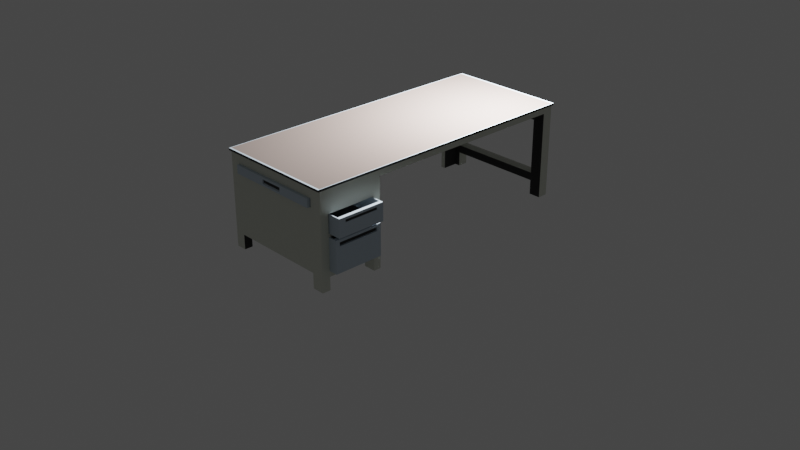 # Source: OfficeDeskTypeA.blend  (saved by Blender 2.80.75; exported with 4.5.12 LTS)
import bpy
from mathutils import Matrix  # noqa: F401  (used for matrix-valued properties, if any)

bpy.ops.wm.read_factory_settings(use_empty=True)
scene = bpy.context.scene
scene.name = 'Scene'

# ---- collections
col_collection = bpy.data.collections.new('Collection'); scene.collection.children.link(col_collection)
col_deaktypea = bpy.data.collections.new('DeakTypeA'); scene.collection.children.link(col_deaktypea)

# ---- materials (node trees are filled in below, after node groups)
mat_desktypeamat_drawer = bpy.data.materials.new('DeskTypeAMat.Drawer')
mat_desktypeamat_drawer.use_transparent_shadow = False
mat_desktypea_blackvelvet = bpy.data.materials.new('DeskTypeA.BlackVelvet')
mat_desktypea_blackvelvet.alpha_threshold = 0.0
mat_desktypea_blackvelvet.use_transparent_shadow = False
mat_desktypea_blackvelvet.line_color = (0.0, 0.0, 0.0, 1.0)
mat_desktypeamat = bpy.data.materials.new('DeskTypeAMat')
mat_desktypeamat.use_transparent_shadow = False
mat_desktypea_top = bpy.data.materials.new('DeskTypeA.Top')
mat_desktypea_top.use_transparent_shadow = False

# ---- material node trees
mat_desktypeamat_drawer.use_nodes = True; mat_desktypeamat_drawer.node_tree.nodes.clear()
_N = mat_desktypeamat_drawer.node_tree.nodes; _L = mat_desktypeamat_drawer.node_tree.links
n0 = _N.new('ShaderNodeOutputMaterial'); n0.name = 'Material Output'; n0.location = (300, 300)
n1 = _N.new('ShaderNodeBsdfPrincipled'); n1.name = 'Principled BSDF'; n1.location = (10, 300)
n1.distribution = 'GGX'
n1.subsurface_method = 'BURLEY'
n1.inputs[0].default_value = (0.5342, 0.6288, 0.7106, 1.0)
n1.inputs[3].default_value = 1.45
n1.inputs[27].default_value = (0.0, 0.0, 0.0, 1.0)
n1.inputs[28].default_value = 1.0
_L.new(n1.outputs[0], n0.inputs[0])
n0.is_active_output = True
mat_desktypea_blackvelvet.use_nodes = True; mat_desktypea_blackvelvet.node_tree.nodes.clear()
_N = mat_desktypea_blackvelvet.node_tree.nodes; _L = mat_desktypea_blackvelvet.node_tree.links
n0 = _N.new('ShaderNodeOutputMaterial'); n0.name = 'Material Output'; n0.location = (300, 300)
n1 = _N.new('ShaderNodeBsdfPrincipled'); n1.name = 'Principled BSDF'; n1.location = (10, 300)
n1.distribution = 'GGX'
n1.subsurface_method = 'BURLEY'
n1.inputs[0].default_value = (0.02365, 0.02365, 0.02365, 1.0)
n1.inputs[2].default_value = 1.0
n1.inputs[3].default_value = 1.45
n1.inputs[13].default_value = 1.0
n1.inputs[20].default_value = 0.0
n1.inputs[27].default_value = (0.0, 0.0, 0.0, 1.0)
n1.inputs[28].default_value = 1.0
_L.new(n1.outputs[0], n0.inputs[0])
n0.is_active_output = True
mat_desktypeamat.use_nodes = True; mat_desktypeamat.node_tree.nodes.clear()
_N = mat_desktypeamat.node_tree.nodes; _L = mat_desktypeamat.node_tree.links
n0 = _N.new('ShaderNodeOutputMaterial'); n0.name = 'Material Output'; n0.location = (300, 300)
n1 = _N.new('ShaderNodeBsdfPrincipled'); n1.name = 'Principled BSDF'; n1.location = (10, 300)
n1.distribution = 'GGX'
n1.subsurface_method = 'BURLEY'
n1.inputs[0].default_value = (0.6873, 0.7106, 0.6256, 1.0)
n1.inputs[3].default_value = 1.45
n1.inputs[27].default_value = (0.0, 0.0, 0.0, 1.0)
n1.inputs[28].default_value = 1.0
_L.new(n1.outputs[0], n0.inputs[0])
n0.is_active_output = True
mat_desktypea_top.use_nodes = True; mat_desktypea_top.node_tree.nodes.clear()
_N = mat_desktypea_top.node_tree.nodes; _L = mat_desktypea_top.node_tree.links
n0 = _N.new('ShaderNodeOutputMaterial'); n0.name = 'Material Output'; n0.location = (300, 300)
n1 = _N.new('ShaderNodeBsdfPrincipled'); n1.name = 'Principled BSDF'; n1.location = (10, 300)
n1.distribution = 'GGX'
n1.subsurface_method = 'BURLEY'
n1.inputs[0].default_value = (0.3931, 0.3211, 0.2918, 1.0)
n1.inputs[1].default_value = 0.2768
n1.inputs[2].default_value = 0.1339
n1.inputs[3].default_value = 1.45
n1.inputs[27].default_value = (0.0, 0.0, 0.0, 1.0)
n1.inputs[28].default_value = 1.0
_L.new(n1.outputs[0], n0.inputs[0])
n0.is_active_output = True

# ---- world
world_world = bpy.data.worlds.new('World'); scene.world = world_world
world_world.use_nodes = True; world_world.node_tree.nodes.clear()
_N = world_world.node_tree.nodes; _L = world_world.node_tree.links
n0 = _N.new('ShaderNodeOutputWorld'); n0.name = 'World Output'; n0.location = (300, 300)
n1 = _N.new('ShaderNodeBackground'); n1.name = 'Background'; n1.location = (10, 300)
n1.inputs[0].default_value = (0.05088, 0.05088, 0.05088, 1.0)
_L.new(n1.outputs[0], n0.inputs[0])
n0.is_active_output = True
world_world.color = (0.05088, 0.05088, 0.05088)
world_world.use_sun_shadow = False
world_world.sun_shadow_jitter_overblur = 0.0

# ---- cameras
cam_camera = bpy.data.cameras.new('Camera')
cam_camera.clip_end = 100.0
cam_camera.ortho_scale = 7.314

# ---- lights
light_light = bpy.data.lights.new('Light', 'POINT')
light_light.transmission_factor = 0.0
light_light.energy = 1000.0
light_light.shadow_soft_size = 0.1
light_light.shadow_maximum_resolution = 0.006
light_light.use_absolute_resolution = True

# ---- meshes
me_cube_004 = bpy.data.meshes.new('Cube.004')
me_cube_004.from_pydata([(-0.464, -0.4769, -0.5), (-0.4871, -0.5, 0.5), (-0.464, 0.4769, -0.5), (-0.4871, 0.5, 0.5), (0.185, -0.4769, -0.5), (0.2081, -0.3582, -0.2186), (0.185, 0.4769, -0.5), (0.2081, 0.3582, -0.2186), (-0.4871, 0.5, -0.5), (-0.4871, -0.5, -0.5), (0.2081, 0.3582, -0.3582), (0.2081, -0.3582, -0.3582), (-0.464, 0.4769, 0.365), (-0.464, -0.4769, 0.365), (0.185, 0.4769, 0.365), (0.185, -0.4769, 0.365), (0.2081, 0.5, 0.5), (0.2081, 0.5, -0.5), (0.2081, -0.5, -0.5), (0.2081, -0.5, 0.5), (0.2033, 0.3582, -0.2186), (0.2033, 0.3582, -0.3582), (0.2033, -0.3582, -0.3582), (0.2033, -0.3582, -0.2186)], [], [(9, 1, 3, 8), (8, 3, 16, 17), (7, 5, 23, 20), (18, 19, 1, 9), (6, 4, 15, 14), (16, 3, 1, 19), (2, 0, 9, 8), (6, 2, 8, 17), (4, 6, 17, 18), (0, 4, 18, 9), (12, 14, 15, 13), (0, 2, 12, 13), (4, 0, 13, 15), (2, 6, 14, 12), (7, 10, 17, 16), (10, 11, 18, 17), (5, 7, 16, 19), (11, 5, 19, 18), (21, 20, 23, 22), (10, 7, 20, 21), (5, 11, 22, 23), (11, 10, 21, 22)])
me_cube_004.polygons.foreach_set('material_index', [0, 0, 0, 0, 0, 0, 0, 0, 0, 0, 1, 0, 0, 0, 0, 0, 0, 0, 1, 0, 0, 0])
_uv = me_cube_004.uv_layers.new(name='UVMap')
_uv.uv.foreach_set('vector', [0.375, 0.0, 0.625, 0.0, 0.625, 0.25, 0.375, 0.25, 0.375, 0.25, 0.625, 0.25, 0.625, 0.5, 0.375, 0.5, 0.5896, 0.5354, 0.5896, 0.7146, 0.5896, 0.7146, 0.5896, 0.5354, 0.375, 0.75, 0.625, 0.75, 0.625, 1.0, 0.375, 1.0, 0.3667, 0.5058, 0.3667, 0.7442, 0.3667, 0.7442, 0.3667, 0.5058, 0.625, 0.5, 0.875, 0.5, 0.875, 0.75, 0.625, 0.75, 0.1333, 0.5058, 0.1333, 0.7442, 0.125, 0.75, 0.125, 0.5, 0.3667, 0.5058, 0.1333, 0.5058, 0.125, 0.5, 0.375, 0.5, 0.3667, 0.7442, 0.3667, 0.5058, 0.375, 0.5, 0.375, 0.75, 0.1333, 0.7442, 0.3667, 0.7442, 0.375, 0.75, 0.125, 0.75, 0.1333, 0.5058, 0.3667, 0.5058, 0.3667, 0.7442, 0.1333, 0.7442, 0.1333, 0.7442, 0.1333, 0.5058, 0.1333, 0.5058, 0.1333, 0.7442, 0.3667, 0.7442, 0.1333, 0.7442, 0.1333, 0.7442, 0.3667, 0.7442, 0.1333, 0.5058, 0.3667, 0.5058, 0.3667, 0.5058, 0.1333, 0.5058, 0.5896, 0.5354, 0.4104, 0.5354, 0.375, 0.5, 0.625, 0.5, 0.4104, 0.5354, 0.4104, 0.7146, 0.375, 0.75, 0.375, 0.5, 0.5896, 0.7146, 0.5896, 0.5354, 0.625, 0.5, 0.625, 0.75, 0.4104, 0.7146, 0.5896, 0.7146, 0.625, 0.75, 0.375, 0.75, 0.4104, 0.5354, 0.5896, 0.5354, 0.5896, 0.7146, 0.4104, 0.7146, 0.4104, 0.5354, 0.5896, 0.5354, 0.5896, 0.5354, 0.4104, 0.5354, 0.5896, 0.7146, 0.4104, 0.7146, 0.4104, 0.7146, 0.5896, 0.7146, 0.4104, 0.7146, 0.4104, 0.5354, 0.4104, 0.5354, 0.4104, 0.7146])
me_cube_004.materials.append(mat_desktypeamat_drawer)
me_cube_004.materials.append(mat_desktypea_blackvelvet)
me_cube_004.use_remesh_preserve_volume = False
me_cube_004.use_remesh_preserve_attributes = False
me_cube_004.use_mirror_vertex_groups = False
me_cube_004.update()
me_cube_002 = bpy.data.meshes.new('Cube.002')
me_cube_002.from_pydata([(-0.007571, 0.06257, -0.6463), (-0.2823, 0.09807, 0.5624), (-0.3178, 0.5, -0.9565), (-0.2823, 0.4645, 0.5624), (0.1897, 0.06257, -0.6463), (0.4645, 0.09807, 0.5624), (0.5, 0.5, -0.9565), (0.4645, 0.4645, 0.5624), (-0.007571, 0.06257, 0.1775), (-0.3178, 0.5, 0.5624), (0.5, 0.5, 0.5624), (0.1897, 0.06257, 0.1775), (-0.2823, 0.09807, -0.5751), (-0.2823, 0.4645, -0.5751), (0.4645, 0.4645, -0.5751), (0.4645, 0.09807, -0.5751), (-0.3178, 0.06257, -0.9565), (-0.3178, 0.06257, 0.5624), (0.5, 0.06257, 0.5624), (0.5, 0.06257, -0.9565), (-0.007571, 0.07224, -0.4902), (-0.007571, 0.07224, 0.2522), (0.1897, 0.07224, 0.2522), (0.1897, 0.07224, -0.4902)], [], [(16, 17, 9, 2), (2, 9, 10, 6), (6, 10, 18, 19), (11, 8, 21, 22), (2, 6, 19, 16), (5, 7, 14, 15), (1, 3, 9, 17), (3, 7, 10, 9), (7, 5, 18, 10), (5, 1, 17, 18), (14, 13, 12, 15), (3, 1, 12, 13), (1, 5, 15, 12), (7, 3, 13, 14), (0, 8, 17, 16), (11, 4, 19, 18), (4, 0, 16, 19), (8, 11, 18, 17), (23, 22, 21, 20), (4, 11, 22, 23), (0, 4, 23, 20), (8, 0, 20, 21)])
me_cube_002.polygons.foreach_set('material_index', [0, 0, 0, 1, 0, 0, 0, 0, 0, 0, 1, 0, 0, 0, 0, 0, 0, 0, 1, 0, 0, 0])
_uv = me_cube_002.uv_layers.new(name='UVMap')
_uv.uv.foreach_set('vector', [0.375, 0.0, 0.625, 0.0, 0.625, 0.25, 0.375, 0.25, 0.375, 0.25, 0.625, 0.25, 0.625, 0.5, 0.375, 0.5, 0.375, 0.5, 0.625, 0.5, 0.625, 0.75, 0.375, 0.75, 0.5739, 0.8448, 0.5739, 0.9052, 0.5739, 0.9052, 0.5739, 0.8448, 0.125, 0.5, 0.375, 0.5, 0.375, 0.75, 0.125, 0.75, 0.6359, 0.7297, 0.6359, 0.5203, 0.6359, 0.5203, 0.6359, 0.7297, 0.8641, 0.7297, 0.8641, 0.5203, 0.875, 0.5, 0.875, 0.75, 0.8641, 0.5203, 0.6359, 0.5203, 0.625, 0.5, 0.875, 0.5, 0.6359, 0.5203, 0.6359, 0.7297, 0.625, 0.75, 0.625, 0.5, 0.6359, 0.7297, 0.8641, 0.7297, 0.875, 0.75, 0.625, 0.75, 0.6359, 0.5203, 0.8641, 0.5203, 0.8641, 0.7297, 0.6359, 0.7297, 0.8641, 0.5203, 0.8641, 0.7297, 0.8641, 0.7297, 0.8641, 0.5203, 0.8641, 0.7297, 0.6359, 0.7297, 0.6359, 0.7297, 0.8641, 0.7297, 0.6359, 0.5203, 0.8641, 0.5203, 0.8641, 0.5203, 0.6359, 0.5203, 0.4261, 0.9052, 0.5739, 0.9052, 0.625, 1.0, 0.375, 1.0, 0.5739, 0.8448, 0.4261, 0.8448, 0.375, 0.75, 0.625, 0.75, 0.4261, 0.8448, 0.4261, 0.9052, 0.375, 1.0, 0.375, 0.75, 0.5739, 0.9052, 0.5739, 0.8448, 0.625, 0.75, 0.625, 1.0, 0.4261, 0.8448, 0.5739, 0.8448, 0.5739, 0.9052, 0.4261, 0.9052, 0.4261, 0.8448, 0.5739, 0.8448, 0.5739, 0.8448, 0.4261, 0.8448, 0.4261, 0.9052, 0.4261, 0.8448, 0.4261, 0.8448, 0.4261, 0.9052, 0.5739, 0.9052, 0.4261, 0.9052, 0.4261, 0.9052, 0.5739, 0.9052])
me_cube_002.materials.append(mat_desktypeamat_drawer)
me_cube_002.materials.append(mat_desktypea_blackvelvet)
me_cube_002.use_remesh_preserve_volume = False
me_cube_002.use_remesh_preserve_attributes = False
me_cube_002.use_mirror_vertex_groups = False
me_cube_002.update()
me_cube_001 = bpy.data.meshes.new('Cube.001')
me_cube_001.from_pydata([(-0.4025, -0.4711, 0.2567), (-0.4025, -0.4711, 0.06138), (-0.4025, -0.2991, 0.2567), (-0.4025, -0.2991, 0.06138), (-0.4025, -0.4711, 0.02953), (-0.4025, -0.4711, -0.3047), (-0.4025, -0.2991, 0.02953), (-0.4025, -0.2991, -0.3047), (-0.413, -0.2889, 0.3051), (-0.413, -0.2889, 0.3948), (0.3998, -0.2889, 0.3051), (0.3998, -0.2889, 0.3948), (-0.4594, -0.2733, 0.4358), (-0.4594, 0.4637, 0.4358), (-0.5, -0.5, -0.5), (-0.5, -0.5, 0.5), (-0.5, 0.5, -0.5), (-0.5, 0.5, 0.5), (0.5, -0.5, -0.5), (0.5, -0.5, 0.5), (0.5, 0.5, -0.5), (0.5, 0.5, 0.5), (0.5, -0.2733, 0.4358), (-0.4594, -0.2733, -0.5), (-0.4594, 0.4637, -0.5), (0.5, 0.4637, -0.5), (0.5, 0.4637, 0.4358), (0.5, -0.2733, -0.5), (-0.5, -0.2403, -0.1726), (-0.4594, -0.2403, -0.1726), (-0.5, 0.4076, -0.5), (-0.4594, 0.4076, -0.5), (-0.5, 0.4076, -0.1726), (-0.4594, 0.4076, -0.1726), (-0.5, -0.2403, -0.5), (-0.4594, -0.2403, -0.5), (-0.5, -0.2403, -0.07817), (-0.4594, -0.2403, -0.07817), (-0.5, 0.4076, -0.07817), (-0.4594, 0.4076, -0.07817), (-0.5, -0.2403, 0.3362), (-0.4594, -0.2403, 0.3362), (-0.5, 0.4076, 0.3362), (-0.4594, 0.4076, 0.3362), (0.3998, 0.5, -0.2562), (0.3998, 0.4637, -0.2562), (-0.413, 0.5, -0.2562), (-0.413, 0.4637, -0.2562), (-0.413, 0.5, 0.3362), (-0.413, 0.4637, 0.3362), (0.3998, 0.5, 0.3362), (0.3998, 0.4637, 0.3362), (0.3998, -0.5, -0.342), (0.3998, -0.2733, -0.342), (0.3998, 0.5, -0.342), (0.3998, 0.4637, -0.342), (-0.413, -0.5, -0.342), (-0.413, -0.2733, -0.342), (-0.413, 0.5, -0.342), (-0.413, 0.4637, -0.342), (-0.413, -0.5, -0.5), (-0.413, -0.2733, -0.5), (-0.413, 0.4637, -0.5), (-0.413, 0.5, -0.5), (0.3998, -0.5, -0.5), (0.3998, -0.2733, -0.5), (0.3998, 0.4637, -0.5), (0.3998, 0.5, -0.5), (0.3998, -0.5, 0.3051), (-0.413, -0.5, 0.3051), (-0.413, -0.5, 0.3948), (0.3998, -0.5, 0.3948), (0.5, -0.4711, -0.3635), (-0.5, -0.4711, -0.3635), (0.3998, -0.4711, -0.3635), (-0.413, -0.4711, -0.3635), (0.5, -0.2991, -0.3635), (-0.5, -0.2991, -0.3635), (0.3998, -0.2991, -0.3635), (-0.413, -0.2991, -0.3635), (-0.5, -0.4711, -0.5), (-0.413, -0.4711, -0.5), (-0.5, -0.2991, -0.5), (0.3998, -0.2991, -0.5), (-0.413, -0.2991, -0.5), (0.5, -0.2991, -0.5), (0.5, -0.4711, -0.5), (0.3998, -0.4711, -0.5), (0.5, -0.4711, 0.02953), (0.5, -0.2991, 0.02953), (0.5, -0.4711, -0.3047), (0.5, -0.2991, -0.3047), (0.5, -0.4711, 0.2567), (0.5, -0.2991, 0.2567), (0.5, -0.4711, 0.06138), (0.5, -0.2991, 0.06138), (-0.5, -0.5, 0.5215), (-0.5, 0.5, 0.5215), (0.5, 0.5, 0.5215), (0.5, -0.5, 0.5215), (-0.5068, -0.5068, 0.5), (-0.5068, 0.5068, 0.5), (0.5068, 0.5068, 0.5), (0.5068, -0.5068, 0.5), (-0.5068, -0.5068, 0.5215), (-0.5068, 0.5068, 0.5215), (0.5068, 0.5068, 0.5215), (0.5068, -0.5068, 0.5215)], [], [(0, 1, 3, 2), (2, 3, 95, 93), (2, 93, 92, 0), (4, 5, 7, 6), (6, 7, 91, 89), (6, 89, 88, 4), (8, 10, 11, 9), (10, 68, 71, 11), (8, 69, 68, 10), (11, 71, 70, 9), (14, 15, 40, 36, 38, 16, 30, 32, 28, 34, 82, 77, 73, 80), (16, 17, 48, 46, 44, 20, 67, 54, 58, 63), (20, 21, 19, 94, 92, 93, 22, 26, 25), (18, 19, 71, 68, 69, 15, 14, 60, 56, 52, 64), (16, 63, 62, 24, 31, 30), (98, 99, 107, 106), (26, 13, 24, 47, 49, 51), (24, 13, 43, 39, 37, 23, 35, 29, 33, 31), (22, 12, 13, 26), (23, 12, 22, 27, 65, 53, 57, 61), (33, 32, 30, 31), (29, 28, 32, 33), (34, 35, 23, 61, 84, 82), (28, 29, 35, 34), (38, 39, 43, 42), (16, 38, 42, 40, 15, 17), (36, 37, 39, 38), (41, 40, 42, 43), (37, 36, 40, 41), (23, 37, 41, 43, 13, 12), (44, 45, 51, 50), (47, 46, 48, 49), (20, 44, 50, 48, 17, 21), (51, 45, 47, 24, 62, 59, 55, 66, 25, 26), (46, 47, 45, 44), (50, 51, 49, 48), (64, 87, 86, 18), (54, 55, 59, 58), (53, 52, 56, 57), (52, 53, 65, 83, 78, 74, 87, 64), (55, 54, 67, 66), (66, 67, 20, 25), (58, 59, 62, 63), (57, 56, 60, 81, 75, 79, 84, 61), (69, 8, 9, 70), (15, 69, 70, 71, 19), (76, 78, 83, 85), (79, 77, 82, 84), (73, 75, 81, 80), (74, 72, 86, 87), (85, 83, 65, 27), (77, 79, 75, 73), (78, 76, 72, 74), (80, 81, 60, 14), (22, 89, 91, 90, 18, 86, 72, 76, 85, 27), (91, 7, 5, 90), (90, 5, 4, 88), (22, 93, 95, 94, 19, 18, 90, 88, 89), (95, 3, 1, 94), (94, 1, 0, 92), (98, 97, 96, 99), (15, 19, 103, 100), (17, 15, 100, 101), (97, 98, 106, 105), (101, 100, 104, 105), (100, 103, 107, 104), (102, 101, 105, 106), (103, 102, 106, 107), (96, 97, 105, 104), (21, 17, 101, 102), (99, 96, 104, 107), (19, 21, 102, 103)])
me_cube_001.polygons.foreach_set('material_index', [0, 0, 0, 0, 0, 0, 0, 0, 0, 0, 0, 0, 0, 0, 0, 3, 1, 1, 1, 1, 0, 0, 0, 0, 0, 0, 0, 0, 0, 1, 0, 0, 0, 1, 0, 0, 0, 0, 1, 0, 0, 0, 0, 1, 0, 0, 0, 0, 0, 0, 0, 0, 0, 0, 0, 0, 0, 0, 0, 0, 2, 0, 0, 3, 1, 1, 1, 1, 3, 0, 3, 0])
_uv = me_cube_001.uv_layers.new(name='UVMap')
_uv.uv.foreach_set('vector', [0.375, 0.0, 0.625, 0.0, 0.625, 0.25, 0.375, 0.25, 0.375, 0.25, 0.625, 0.25, 0.625, 0.4264, 0.375, 0.4264, 0.125, 0.5, 0.3014, 0.5, 0.3014, 0.75, 0.125, 0.75, 0.375, 0.0, 0.625, 0.0, 0.625, 0.25, 0.375, 0.25, 0.375, 0.25, 0.625, 0.25, 0.625, 0.4264, 0.375, 0.4264, 0.125, 0.5, 0.3014, 0.5, 0.3014, 0.75, 0.125, 0.75, 0.375, 0.25, 0.375, 0.5, 0.625, 0.5, 0.625, 0.25, 0.375, 0.5, 0.375, 0.6318, 0.625, 0.6318, 0.625, 0.5, 0.125, 0.5, 0.125, 0.6318, 0.375, 0.6318, 0.375, 0.5, 0.625, 0.5, 0.625, 0.6318, 0.875, 0.6318, 0.875, 0.5, 0.375, 0.0, 0.625, 0.0, 0.5841, 0.06493, 0.4805, 0.06493, 0.4805, 0.2269, 0.375, 0.25, 0.375, 0.2269, 0.4569, 0.2269, 0.4569, 0.06493, 0.375, 0.06493, 0.375, 0.05022, 0.4091, 0.05022, 0.4091, 0.007235, 0.375, 0.007235, 0.375, 0.25, 0.625, 0.25, 0.5841, 0.2717, 0.4359, 0.2717, 0.4359, 0.4749, 0.375, 0.5, 0.375, 0.4749, 0.4145, 0.4749, 0.4145, 0.2717, 0.375, 0.2717, 0.375, 0.5, 0.625, 0.5, 0.625, 0.75, 0.5153, 0.7428, 0.5642, 0.7428, 0.5642, 0.6998, 0.6089, 0.6933, 0.6089, 0.5091, 0.375, 0.5091, 0.375, 0.75, 0.625, 0.75, 0.5987, 0.7751, 0.5763, 0.7751, 0.5763, 0.9783, 0.625, 1.0, 0.375, 1.0, 0.375, 0.9783, 0.4145, 0.9783, 0.4145, 0.7751, 0.375, 0.7751, 0.125, 0.5, 0.1467, 0.5, 0.1467, 0.5091, 0.1351, 0.5091, 0.1351, 0.5231, 0.125, 0.5231, 0.625, 0.5, 0.625, 0.75, 0.625, 0.75, 0.625, 0.5, 0.625, 0.4622, 0.625, 0.25, 0.3876, 0.25, 0.4494, 0.2603, 0.5997, 0.2603, 0.5997, 0.44, 0.3876, 0.25, 0.625, 0.25, 0.5997, 0.231, 0.4946, 0.231, 0.4946, 0.0112, 0.3876, 0.0, 0.3876, 0.0112, 0.4706, 0.0112, 0.4706, 0.231, 0.3876, 0.231, 0.6628, 0.75, 0.875, 0.75, 0.875, 0.5, 0.6628, 0.5, 0.3876, 1.0, 0.625, 1.0, 0.625, 0.7878, 0.3876, 0.7878, 0.3876, 0.81, 0.4276, 0.81, 0.4276, 0.9897, 0.3876, 0.9897, 0.625, 0.3134, 0.625, 0.3032, 0.4275, 0.3032, 0.4275, 0.3134, 0.8116, 0.75, 0.8218, 0.75, 0.8218, 0.5, 0.8116, 0.5, 0.125, 0.6851, 0.1351, 0.6851, 0.1351, 0.6933, 0.1467, 0.6933, 0.1467, 0.6998, 0.125, 0.6998, 0.625, 0.9468, 0.625, 0.9366, 0.4275, 0.9366, 0.4275, 0.9468, 0.375, 0.3032, 0.375, 0.3134, 0.625, 0.3134, 0.625, 0.3032, 0.375, 0.25, 0.4805, 0.2269, 0.5841, 0.2269, 0.5841, 0.06493, 0.625, 0.0, 0.625, 0.25, 0.1782, 0.75, 0.1884, 0.75, 0.1884, 0.5, 0.1782, 0.5, 0.8116, 0.75, 0.8218, 0.75, 0.8218, 0.5, 0.8116, 0.5, 0.375, 0.9366, 0.375, 0.9468, 0.625, 0.9468, 0.625, 0.9366, 0.3876, 0.0, 0.4946, 0.0112, 0.5997, 0.0112, 0.5997, 0.231, 0.625, 0.25, 0.625, 0.0, 0.375, 0.5376, 0.375, 0.5516, 0.625, 0.5516, 0.625, 0.5376, 0.375, 0.1984, 0.375, 0.2124, 0.625, 0.2124, 0.625, 0.1984, 0.375, 0.5, 0.4359, 0.4749, 0.5841, 0.4749, 0.5841, 0.2717, 0.625, 0.25, 0.625, 0.5, 0.5997, 0.44, 0.4494, 0.44, 0.4494, 0.2603, 0.3876, 0.25, 0.3876, 0.2603, 0.4276, 0.2603, 0.4276, 0.44, 0.3876, 0.44, 0.3876, 0.4622, 0.625, 0.4622, 0.125, 0.5376, 0.125, 0.5516, 0.375, 0.5516, 0.375, 0.5376, 0.625, 0.5376, 0.625, 0.5516, 0.875, 0.5516, 0.875, 0.5376, 0.3499, 0.75, 0.3499, 0.7428, 0.375, 0.7428, 0.375, 0.75, 0.625, 0.5808, 0.625, 0.5838, 0.875, 0.5838, 0.875, 0.5808, 0.625, 0.6445, 0.625, 0.6632, 0.875, 0.6632, 0.875, 0.6445, 0.625, 0.6632, 0.625, 0.6445, 0.5583, 0.6445, 0.5583, 0.6466, 0.6159, 0.6466, 0.6159, 0.6608, 0.5583, 0.6608, 0.5583, 0.6632, 0.625, 0.5838, 0.625, 0.5808, 0.5583, 0.5808, 0.5583, 0.5838, 0.3499, 0.5091, 0.3499, 0.5, 0.375, 0.5, 0.375, 0.5091, 0.625, 0.1692, 0.625, 0.1662, 0.5583, 0.1662, 0.5583, 0.1692, 0.625, 0.1055, 0.625, 0.08685, 0.5583, 0.08685, 0.5583, 0.08923, 0.6159, 0.08923, 0.6159, 0.1034, 0.5583, 0.1034, 0.5583, 0.1055, 0.375, 0.1182, 0.375, 0.25, 0.625, 0.25, 0.625, 0.1182, 0.625, 1.0, 0.5763, 0.9783, 0.5987, 0.9783, 0.5987, 0.7751, 0.625, 0.75, 0.375, 0.4083, 0.375, 0.3956, 0.4771, 0.3956, 0.4771, 0.4083, 0.375, 0.2925, 0.375, 0.2815, 0.4771, 0.2815, 0.4771, 0.2925, 0.375, 0.9685, 0.375, 0.9575, 0.4771, 0.9575, 0.4771, 0.9685, 0.375, 0.8544, 0.375, 0.8417, 0.4771, 0.8417, 0.4771, 0.8544, 0.375, 0.6998, 0.3499, 0.6998, 0.3499, 0.6933, 0.375, 0.6933, 0.1565, 0.5, 0.1675, 0.5, 0.1675, 0.75, 0.1565, 0.75, 0.2706, 0.5, 0.2833, 0.5, 0.2833, 0.75, 0.2706, 0.75, 0.125, 0.7428, 0.1467, 0.7428, 0.1467, 0.75, 0.125, 0.75, 0.6089, 0.6933, 0.5074, 0.6998, 0.4238, 0.6998, 0.4238, 0.7428, 0.375, 0.75, 0.375, 0.7428, 0.4091, 0.7428, 0.4091, 0.6998, 0.375, 0.6998, 0.375, 0.6933, 0.6986, 0.5, 0.875, 0.5, 0.875, 0.75, 0.6986, 0.75, 0.625, 0.8236, 0.625, 1.0, 0.375, 1.0, 0.375, 0.8236, 0.6089, 0.6933, 0.5642, 0.6998, 0.5153, 0.6998, 0.5153, 0.7428, 0.625, 0.75, 0.375, 0.75, 0.4238, 0.7428, 0.5074, 0.7428, 0.5074, 0.6998, 0.6986, 0.5, 0.875, 0.5, 0.875, 0.75, 0.6986, 0.75, 0.625, 0.8236, 0.625, 1.0, 0.375, 1.0, 0.375, 0.8236, 0.625, 0.5, 0.875, 0.5, 0.875, 0.75, 0.625, 0.75, 0.625, 1.0, 0.625, 0.75, 0.625, 0.75, 0.625, 1.0, 0.625, 0.25, 0.625, 0.0, 0.625, 0.0, 0.625, 0.25, 0.875, 0.5, 0.625, 0.5, 0.625, 0.5, 0.875, 0.5, 0.625, 0.25, 0.625, 0.0, 0.625, 0.0, 0.625, 0.25, 0.625, 1.0, 0.625, 0.75, 0.625, 0.75, 0.625, 1.0, 0.625, 0.5, 0.625, 0.25, 0.625, 0.25, 0.625, 0.5, 0.625, 0.75, 0.625, 0.5, 0.625, 0.5, 0.625, 0.75, 0.875, 0.75, 0.875, 0.5, 0.875, 0.5, 0.875, 0.75, 0.625, 0.5, 0.625, 0.25, 0.625, 0.25, 0.625, 0.5, 0.625, 0.75, 0.875, 0.75, 0.875, 0.75, 0.625, 0.75, 0.625, 0.75, 0.625, 0.5, 0.625, 0.5, 0.625, 0.75])
me_cube_001.materials.append(mat_desktypeamat)
me_cube_001.materials.append(mat_desktypea_blackvelvet)
me_cube_001.materials.append(mat_desktypea_top)
me_cube_001.materials.append(mat_desktypeamat_drawer)
me_cube_001.use_remesh_preserve_volume = False
me_cube_001.use_remesh_preserve_attributes = False
me_cube_001.use_mirror_vertex_groups = False
me_cube_001.update()
me_cube_003 = bpy.data.meshes.new('Cube.003')
me_cube_003.from_pydata([(-0.463, -0.4713, -0.5), (-0.4917, -0.5, 0.5), (-0.463, 0.4713, -0.5), (-0.4917, 0.5, 0.5), (0.1908, -0.4713, -0.5), (0.2195, -0.4173, -0.2965), (0.1908, 0.4713, -0.5), (0.2195, 0.4173, -0.2965), (-0.4917, 0.5, -0.5), (-0.4917, -0.5, -0.5), (0.2195, 0.4173, -0.4173), (0.2195, -0.4173, -0.4173), (-0.463, 0.4713, 0.4387), (-0.463, -0.4713, 0.4387), (0.1908, 0.4713, 0.4387), (0.1908, -0.4713, 0.4387), (0.2195, 0.5, 0.5), (0.2195, 0.5, -0.5), (0.2195, -0.5, -0.5), (0.2195, -0.5, 0.5), (0.2076, 0.4173, -0.2965), (0.2076, 0.4173, -0.4173), (0.2076, -0.4173, -0.4173), (0.2076, -0.4173, -0.2965)], [], [(9, 1, 3, 8), (8, 3, 16, 17), (7, 5, 23, 20), (18, 19, 1, 9), (6, 4, 15, 14), (16, 3, 1, 19), (2, 0, 9, 8), (6, 2, 8, 17), (4, 6, 17, 18), (0, 4, 18, 9), (12, 14, 15, 13), (0, 2, 12, 13), (4, 0, 13, 15), (2, 6, 14, 12), (7, 10, 17, 16), (10, 11, 18, 17), (5, 7, 16, 19), (11, 5, 19, 18), (21, 20, 23, 22), (10, 7, 20, 21), (5, 11, 22, 23), (11, 10, 21, 22)])
me_cube_003.polygons.foreach_set('material_index', [0, 0, 0, 0, 0, 0, 0, 0, 0, 0, 1, 0, 0, 0, 0, 0, 0, 0, 1, 0, 0, 0])
_uv = me_cube_003.uv_layers.new(name='UVMap')
_uv.uv.foreach_set('vector', [0.375, 0.0, 0.625, 0.0, 0.625, 0.25, 0.375, 0.25, 0.375, 0.25, 0.625, 0.25, 0.625, 0.5, 0.375, 0.5, 0.6043, 0.5207, 0.6043, 0.7293, 0.6043, 0.7293, 0.6043, 0.5207, 0.375, 0.75, 0.625, 0.75, 0.625, 1.0, 0.375, 1.0, 0.3649, 0.5072, 0.3649, 0.7428, 0.3649, 0.7428, 0.3649, 0.5072, 0.625, 0.5, 0.875, 0.5, 0.875, 0.75, 0.625, 0.75, 0.1351, 0.5072, 0.1351, 0.7428, 0.125, 0.75, 0.125, 0.5, 0.3649, 0.5072, 0.1351, 0.5072, 0.125, 0.5, 0.375, 0.5, 0.3649, 0.7428, 0.3649, 0.5072, 0.375, 0.5, 0.375, 0.75, 0.1351, 0.7428, 0.3649, 0.7428, 0.375, 0.75, 0.125, 0.75, 0.1351, 0.5072, 0.3649, 0.5072, 0.3649, 0.7428, 0.1351, 0.7428, 0.1351, 0.7428, 0.1351, 0.5072, 0.1351, 0.5072, 0.1351, 0.7428, 0.3649, 0.7428, 0.1351, 0.7428, 0.1351, 0.7428, 0.3649, 0.7428, 0.1351, 0.5072, 0.3649, 0.5072, 0.3649, 0.5072, 0.1351, 0.5072, 0.6043, 0.5207, 0.3957, 0.5207, 0.375, 0.5, 0.625, 0.5, 0.3957, 0.5207, 0.3957, 0.7293, 0.375, 0.75, 0.375, 0.5, 0.6043, 0.7293, 0.6043, 0.5207, 0.625, 0.5, 0.625, 0.75, 0.3957, 0.7293, 0.6043, 0.7293, 0.625, 0.75, 0.375, 0.75, 0.3957, 0.5207, 0.6043, 0.5207, 0.6043, 0.7293, 0.3957, 0.7293, 0.3957, 0.5207, 0.6043, 0.5207, 0.6043, 0.5207, 0.3957, 0.5207, 0.6043, 0.7293, 0.3957, 0.7293, 0.3957, 0.7293, 0.6043, 0.7293, 0.3957, 0.7293, 0.3957, 0.5207, 0.3957, 0.5207, 0.3957, 0.7293])
me_cube_003.materials.append(mat_desktypeamat_drawer)
me_cube_003.materials.append(mat_desktypea_blackvelvet)
me_cube_003.use_remesh_preserve_volume = False
me_cube_003.use_remesh_preserve_attributes = False
me_cube_003.use_mirror_vertex_groups = False
me_cube_003.update()

# ---- objects
ob_light = bpy.data.objects.new('Light', light_light)
ob_camera = bpy.data.objects.new('Camera', cam_camera)
ob_desktypea_topdrawer = bpy.data.objects.new('DeskTypeA.TopDrawer', me_cube_004)
ob_desktypea_sidedrawer = bpy.data.objects.new('DeskTypeA.SideDrawer', me_cube_002)
ob_desktypea = bpy.data.objects.new('DeskTypeA', me_cube_001)
ob_deaktypea_bottomdrawer = bpy.data.objects.new('DeakTypeA.BottomDrawer', me_cube_003)

# ---- transforms, parenting, visibility, modifiers, constraints
ob_light.location = (0.491, 1.005, 2.286)
ob_light.rotation_euler = (0.6503, 0.05522, 1.866)
ob_light.lock_rotations_4d = False
ob_light.empty_display_type = 'ARROWS'
ob_light.color = (0.0, 0.0, 0.0, 0.0)
ob_light.lineart.crease_threshold = 0.0
ob_camera.location = (7.359, -6.926, 4.958)
ob_camera.rotation_euler = (1.109, 0.0, 0.8149)
ob_camera.lock_rotations_4d = False
ob_camera.empty_display_type = 'ARROWS'
ob_camera.color = (0.0, 0.0, 0.0, 0.0)
ob_camera.display_type = 'WIRE'
ob_camera.lineart.crease_threshold = 0.0
ob_desktypea_topdrawer.parent = ob_desktypea
ob_desktypea_topdrawer.matrix_parent_inverse = Matrix(((0.7844, -0.0, 0.0, -0.0), (-0.0, 0.3261, -0.0, 0.0), (0.0, -0.0, 1.0, -0.5), (-0.0, 0.0, -0.0, 1.0)))
ob_desktypea_topdrawer.location = (0.4447, -1.181, 0.659)
ob_desktypea_topdrawer.scale = (1.586, 0.5126, -0.1899)
ob_desktypea_topdrawer.lineart.crease_threshold = 0.0
ob_desktypea_sidedrawer.parent = ob_desktypea
ob_desktypea_sidedrawer.matrix_parent_inverse = Matrix(((0.7844, -0.0, 0.0, -0.0), (-0.0, 0.3261, -0.0, 0.0), (0.0, -0.0, 1.0, -0.5), (-0.0, 0.0, -0.0, 1.0)))
ob_desktypea_sidedrawer.location = (-0.1238, -1.658, 0.8616)
ob_desktypea_sidedrawer.scale = (1.245, 1.518, 0.05802)
ob_desktypea_sidedrawer.lineart.crease_threshold = 0.0
ob_desktypea.location = (0.0, 0.0, 0.5)
ob_desktypea.scale = (1.275, 3.066, 1.0)
ob_desktypea.lineart.crease_threshold = 0.0
ob_deaktypea_bottomdrawer.parent = ob_desktypea
ob_deaktypea_bottomdrawer.matrix_parent_inverse = Matrix(((0.7844, -0.0, 0.0, -0.0), (-0.0, 0.3261, -0.0, 0.0), (0.0, -0.0, 1.0, -0.5), (-0.0, 0.0, -0.0, 1.0)))
ob_deaktypea_bottomdrawer.location = (0.3738, -1.181, 0.3624)
ob_deaktypea_bottomdrawer.scale = (1.631, 0.5272, -0.3342)
ob_deaktypea_bottomdrawer.lineart.crease_threshold = 0.0

# ---- collection membership
col_collection.objects.link(ob_light)
col_collection.objects.link(ob_camera)
col_deaktypea.objects.link(ob_desktypea_topdrawer)
col_deaktypea.objects.link(ob_desktypea_sidedrawer)
col_deaktypea.objects.link(ob_desktypea)
col_deaktypea.objects.link(ob_deaktypea_bottomdrawer)

# ---- scene / render settings (as saved in the file)
scene.camera = ob_camera
scene.frame_start = 1; scene.frame_end = 250; scene.frame_set(1)
scene.render.engine = 'BLENDER_EEVEE_NEXT'
scene.cycles.use_denoising = False
scene.cycles.samples = 128
scene.cycles.sampling_pattern = 'TABULATED_SOBOL'
scene.cycles.use_adaptive_sampling = False
scene.cycles.use_light_tree = False
scene.view_settings.view_transform = 'Filmic'
bpy.context.view_layer.update()
